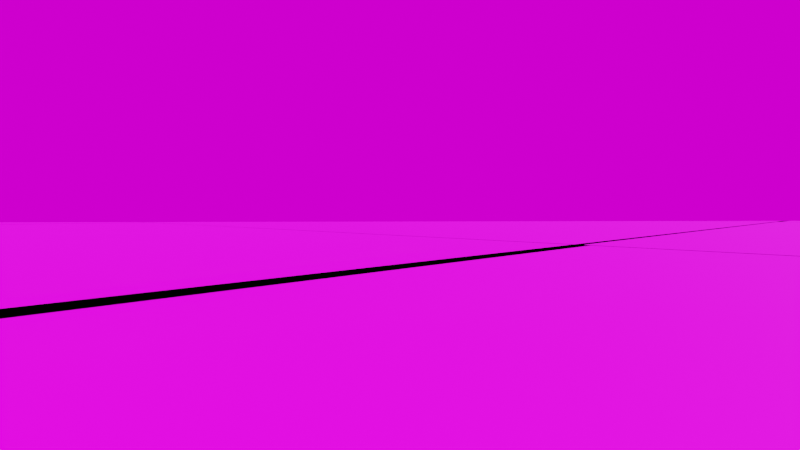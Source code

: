 # Source: groundAndSky.blend  (saved by Blender 3.3.6; exported with 4.5.12 LTS)
import bpy
from mathutils import Matrix  # noqa: F401  (used for matrix-valued properties, if any)

bpy.ops.wm.read_factory_settings(use_empty=True)
scene = bpy.context.scene
scene.name = 'Scene'

# ---- collections
col_collection = bpy.data.collections.new('Collection'); scene.collection.children.link(col_collection)

# ---- images (referenced by path relative to the original .blend; pixels are not part of the script)
import os
ASSET_DIR = os.environ.get("B2B_ASSET_DIR", "")  # directory of the original .blend (textures are referenced by path, not embedded)
HERE = os.path.dirname(os.path.abspath(__file__))  # packed textures are extracted next to this script under _unpacked/

def load_image(name, relpath, width, height, colorspace="sRGB"):
    """Load a texture the original file referenced (path relative to the .blend, or extracted next to this script)."""
    p = next((c for c in (os.path.join(HERE, relpath), os.path.join(ASSET_DIR, relpath)) if relpath and os.path.exists(c)), "")
    if p:
        img = bpy.data.images.load(p, check_existing=True)
        img.name = name
    else:  # same state as the original file: an image datablock whose file is absent (Cycles renders it pink)
        img = bpy.data.images.new(name, width, height)
        img.source = "FILE"
        img.filepath = "//" + (relpath or name)
    img.colorspace_settings.name = colorspace
    return img
img_grass_jpg = load_image('grass.jpg', 'grass.jpg', 1024, 1024, 'sRGB')
img_grass_jpg_001 = load_image('grass.jpg.001', 'grass.jpg', 1024, 1024, 'sRGB')
img_grass_jpg_002 = load_image('grass.jpg.002', 'grass.jpg', 1024, 1024, 'sRGB')
img_grass_jpg_003 = load_image('grass.jpg.003', 'grass.jpg', 1024, 1024, 'sRGB')
img_grass_jpg_004 = load_image('grass.jpg.004', 'grass.jpg', 1024, 1024, 'sRGB')
img_grass_jpg_005 = load_image('grass.jpg.005', 'grass.jpg', 1024, 1024, 'sRGB')
img_grass_jpg_006 = load_image('grass.jpg.006', 'grass.jpg', 1024, 1024, 'sRGB')
img_grass_jpg_007 = load_image('grass.jpg.007', 'grass.jpg', 1024, 1024, 'sRGB')
img_grass_jpg_008 = load_image('grass.jpg.008', 'grass.jpg', 1024, 1024, 'sRGB')
img_grass_jpg_009 = load_image('grass.jpg.009', 'grass.jpg', 1024, 1024, 'sRGB')
img_grass_jpg_010 = load_image('grass.jpg.010', 'grass.jpg', 1024, 1024, 'sRGB')
img_grass_jpg_011 = load_image('grass.jpg.011', 'grass.jpg', 1024, 1024, 'sRGB')
img_grass_jpg_012 = load_image('grass.jpg.012', 'grass.jpg', 1024, 1024, 'sRGB')
img_grass_jpg_013 = load_image('grass.jpg.013', 'grass.jpg', 1024, 1024, 'sRGB')
img_grass_jpg_014 = load_image('grass.jpg.014', 'grass.jpg', 1024, 1024, 'sRGB')
img_grass_jpg_015 = load_image('grass.jpg.015', 'grass.jpg', 1024, 1024, 'sRGB')
img_sky_jpg = load_image('sky.jpg', 'sky.jpg', 1024, 1024, 'sRGB')

# ---- materials (node trees are filled in below, after node groups)
mat_material_001 = bpy.data.materials.new('Material.001')
mat_material_001.use_transparent_shadow = False
mat_material_002 = bpy.data.materials.new('Material.002')
mat_material_002.use_transparent_shadow = False
mat_material_003 = bpy.data.materials.new('Material.003')
mat_material_003.use_transparent_shadow = False
mat_material_004 = bpy.data.materials.new('Material.004')
mat_material_004.use_transparent_shadow = False
mat_material_005 = bpy.data.materials.new('Material.005')
mat_material_005.use_transparent_shadow = False
mat_material_006 = bpy.data.materials.new('Material.006')
mat_material_006.use_transparent_shadow = False
mat_material_007 = bpy.data.materials.new('Material.007')
mat_material_007.use_transparent_shadow = False
mat_material_008 = bpy.data.materials.new('Material.008')
mat_material_008.use_transparent_shadow = False
mat_material_009 = bpy.data.materials.new('Material.009')
mat_material_009.use_transparent_shadow = False
mat_material_010 = bpy.data.materials.new('Material.010')
mat_material_010.use_transparent_shadow = False
mat_material_011 = bpy.data.materials.new('Material.011')
mat_material_011.use_transparent_shadow = False
mat_material_012 = bpy.data.materials.new('Material.012')
mat_material_012.use_transparent_shadow = False
mat_material_013 = bpy.data.materials.new('Material.013')
mat_material_013.use_transparent_shadow = False
mat_material_014 = bpy.data.materials.new('Material.014')
mat_material_014.use_transparent_shadow = False
mat_material_015 = bpy.data.materials.new('Material.015')
mat_material_015.use_transparent_shadow = False
mat_material_016 = bpy.data.materials.new('Material.016')
mat_material_016.use_transparent_shadow = False

# ---- material node trees
mat_material_001.use_nodes = True; mat_material_001.node_tree.nodes.clear()
_N = mat_material_001.node_tree.nodes; _L = mat_material_001.node_tree.links
n0 = _N.new('ShaderNodeBsdfPrincipled'); n0.name = 'Principled BSDF'; n0.location = (10, 300)
n0.distribution = 'GGX'
n0.subsurface_method = 'RANDOM_WALK_SKIN'
n0.inputs[3].default_value = 1.45
n0.inputs[27].default_value = (0.0, 0.0, 0.0, 1.0)
n0.inputs[28].default_value = 1.0
n1 = _N.new('ShaderNodeOutputMaterial'); n1.name = 'Material Output'; n1.location = (300, 300)
n2 = _N.new('ShaderNodeTexImage'); n2.name = 'Image Texture'; n2.location = (-280, 275)
n2.image = img_grass_jpg
_L.new(n0.outputs[0], n1.inputs[0])
_L.new(n2.outputs[0], n0.inputs[0])
n1.is_active_output = True
mat_material_002.use_nodes = True; mat_material_002.node_tree.nodes.clear()
_N = mat_material_002.node_tree.nodes; _L = mat_material_002.node_tree.links
n0 = _N.new('ShaderNodeBsdfPrincipled'); n0.name = 'Principled BSDF'; n0.location = (10, 300)
n0.distribution = 'GGX'
n0.subsurface_method = 'RANDOM_WALK_SKIN'
n0.inputs[3].default_value = 1.45
n0.inputs[27].default_value = (0.0, 0.0, 0.0, 1.0)
n0.inputs[28].default_value = 1.0
n1 = _N.new('ShaderNodeOutputMaterial'); n1.name = 'Material Output'; n1.location = (300, 300)
n2 = _N.new('ShaderNodeTexImage'); n2.name = 'Image Texture'; n2.location = (-280, 275)
n2.image = img_grass_jpg_001
_L.new(n0.outputs[0], n1.inputs[0])
_L.new(n2.outputs[0], n0.inputs[0])
n1.is_active_output = True
mat_material_003.use_nodes = True; mat_material_003.node_tree.nodes.clear()
_N = mat_material_003.node_tree.nodes; _L = mat_material_003.node_tree.links
n0 = _N.new('ShaderNodeBsdfPrincipled'); n0.name = 'Principled BSDF'; n0.location = (10, 300)
n0.distribution = 'GGX'
n0.subsurface_method = 'RANDOM_WALK_SKIN'
n0.inputs[3].default_value = 1.45
n0.inputs[27].default_value = (0.0, 0.0, 0.0, 1.0)
n0.inputs[28].default_value = 1.0
n1 = _N.new('ShaderNodeOutputMaterial'); n1.name = 'Material Output'; n1.location = (300, 300)
n2 = _N.new('ShaderNodeTexImage'); n2.name = 'Image Texture'; n2.location = (-280, 275)
n2.image = img_grass_jpg_002
_L.new(n0.outputs[0], n1.inputs[0])
_L.new(n2.outputs[0], n0.inputs[0])
n1.is_active_output = True
mat_material_004.use_nodes = True; mat_material_004.node_tree.nodes.clear()
_N = mat_material_004.node_tree.nodes; _L = mat_material_004.node_tree.links
n0 = _N.new('ShaderNodeBsdfPrincipled'); n0.name = 'Principled BSDF'; n0.location = (10, 300)
n0.distribution = 'GGX'
n0.subsurface_method = 'RANDOM_WALK_SKIN'
n0.inputs[3].default_value = 1.45
n0.inputs[27].default_value = (0.0, 0.0, 0.0, 1.0)
n0.inputs[28].default_value = 1.0
n1 = _N.new('ShaderNodeOutputMaterial'); n1.name = 'Material Output'; n1.location = (300, 300)
n2 = _N.new('ShaderNodeTexImage'); n2.name = 'Image Texture'; n2.location = (-280, 275)
n2.image = img_grass_jpg_003
_L.new(n0.outputs[0], n1.inputs[0])
_L.new(n2.outputs[0], n0.inputs[0])
n1.is_active_output = True
mat_material_005.use_nodes = True; mat_material_005.node_tree.nodes.clear()
_N = mat_material_005.node_tree.nodes; _L = mat_material_005.node_tree.links
n0 = _N.new('ShaderNodeBsdfPrincipled'); n0.name = 'Principled BSDF'; n0.location = (10, 300)
n0.distribution = 'GGX'
n0.subsurface_method = 'RANDOM_WALK_SKIN'
n0.inputs[3].default_value = 1.45
n0.inputs[27].default_value = (0.0, 0.0, 0.0, 1.0)
n0.inputs[28].default_value = 1.0
n1 = _N.new('ShaderNodeOutputMaterial'); n1.name = 'Material Output'; n1.location = (300, 300)
n2 = _N.new('ShaderNodeTexImage'); n2.name = 'Image Texture'; n2.location = (-280, 275)
n2.image = img_grass_jpg_004
_L.new(n0.outputs[0], n1.inputs[0])
_L.new(n2.outputs[0], n0.inputs[0])
n1.is_active_output = True
mat_material_006.use_nodes = True; mat_material_006.node_tree.nodes.clear()
_N = mat_material_006.node_tree.nodes; _L = mat_material_006.node_tree.links
n0 = _N.new('ShaderNodeBsdfPrincipled'); n0.name = 'Principled BSDF'; n0.location = (10, 300)
n0.distribution = 'GGX'
n0.subsurface_method = 'RANDOM_WALK_SKIN'
n0.inputs[3].default_value = 1.45
n0.inputs[27].default_value = (0.0, 0.0, 0.0, 1.0)
n0.inputs[28].default_value = 1.0
n1 = _N.new('ShaderNodeOutputMaterial'); n1.name = 'Material Output'; n1.location = (300, 300)
n2 = _N.new('ShaderNodeTexImage'); n2.name = 'Image Texture'; n2.location = (-280, 275)
n2.image = img_grass_jpg_005
_L.new(n0.outputs[0], n1.inputs[0])
_L.new(n2.outputs[0], n0.inputs[0])
n1.is_active_output = True
mat_material_007.use_nodes = True; mat_material_007.node_tree.nodes.clear()
_N = mat_material_007.node_tree.nodes; _L = mat_material_007.node_tree.links
n0 = _N.new('ShaderNodeBsdfPrincipled'); n0.name = 'Principled BSDF'; n0.location = (10, 300)
n0.distribution = 'GGX'
n0.subsurface_method = 'RANDOM_WALK_SKIN'
n0.inputs[3].default_value = 1.45
n0.inputs[27].default_value = (0.0, 0.0, 0.0, 1.0)
n0.inputs[28].default_value = 1.0
n1 = _N.new('ShaderNodeOutputMaterial'); n1.name = 'Material Output'; n1.location = (300, 300)
n2 = _N.new('ShaderNodeTexImage'); n2.name = 'Image Texture'; n2.location = (-280, 275)
n2.image = img_grass_jpg_006
_L.new(n0.outputs[0], n1.inputs[0])
_L.new(n2.outputs[0], n0.inputs[0])
n1.is_active_output = True
mat_material_008.use_nodes = True; mat_material_008.node_tree.nodes.clear()
_N = mat_material_008.node_tree.nodes; _L = mat_material_008.node_tree.links
n0 = _N.new('ShaderNodeBsdfPrincipled'); n0.name = 'Principled BSDF'; n0.location = (10, 300)
n0.distribution = 'GGX'
n0.subsurface_method = 'RANDOM_WALK_SKIN'
n0.inputs[3].default_value = 1.45
n0.inputs[27].default_value = (0.0, 0.0, 0.0, 1.0)
n0.inputs[28].default_value = 1.0
n1 = _N.new('ShaderNodeOutputMaterial'); n1.name = 'Material Output'; n1.location = (300, 300)
n2 = _N.new('ShaderNodeTexImage'); n2.name = 'Image Texture'; n2.location = (-280, 275)
n2.image = img_grass_jpg_007
_L.new(n0.outputs[0], n1.inputs[0])
_L.new(n2.outputs[0], n0.inputs[0])
n1.is_active_output = True
mat_material_009.use_nodes = True; mat_material_009.node_tree.nodes.clear()
_N = mat_material_009.node_tree.nodes; _L = mat_material_009.node_tree.links
n0 = _N.new('ShaderNodeBsdfPrincipled'); n0.name = 'Principled BSDF'; n0.location = (10, 300)
n0.distribution = 'GGX'
n0.subsurface_method = 'RANDOM_WALK_SKIN'
n0.inputs[3].default_value = 1.45
n0.inputs[27].default_value = (0.0, 0.0, 0.0, 1.0)
n0.inputs[28].default_value = 1.0
n1 = _N.new('ShaderNodeOutputMaterial'); n1.name = 'Material Output'; n1.location = (300, 300)
n2 = _N.new('ShaderNodeTexImage'); n2.name = 'Image Texture'; n2.location = (-280, 275)
n2.image = img_grass_jpg_008
_L.new(n0.outputs[0], n1.inputs[0])
_L.new(n2.outputs[0], n0.inputs[0])
n1.is_active_output = True
mat_material_010.use_nodes = True; mat_material_010.node_tree.nodes.clear()
_N = mat_material_010.node_tree.nodes; _L = mat_material_010.node_tree.links
n0 = _N.new('ShaderNodeBsdfPrincipled'); n0.name = 'Principled BSDF'; n0.location = (10, 300)
n0.distribution = 'GGX'
n0.subsurface_method = 'RANDOM_WALK_SKIN'
n0.inputs[3].default_value = 1.45
n0.inputs[27].default_value = (0.0, 0.0, 0.0, 1.0)
n0.inputs[28].default_value = 1.0
n1 = _N.new('ShaderNodeOutputMaterial'); n1.name = 'Material Output'; n1.location = (300, 300)
n2 = _N.new('ShaderNodeTexImage'); n2.name = 'Image Texture'; n2.location = (-280, 275)
n2.image = img_grass_jpg_009
_L.new(n0.outputs[0], n1.inputs[0])
_L.new(n2.outputs[0], n0.inputs[0])
n1.is_active_output = True
mat_material_011.use_nodes = True; mat_material_011.node_tree.nodes.clear()
_N = mat_material_011.node_tree.nodes; _L = mat_material_011.node_tree.links
n0 = _N.new('ShaderNodeBsdfPrincipled'); n0.name = 'Principled BSDF'; n0.location = (10, 300)
n0.distribution = 'GGX'
n0.subsurface_method = 'RANDOM_WALK_SKIN'
n0.inputs[3].default_value = 1.45
n0.inputs[27].default_value = (0.0, 0.0, 0.0, 1.0)
n0.inputs[28].default_value = 1.0
n1 = _N.new('ShaderNodeOutputMaterial'); n1.name = 'Material Output'; n1.location = (300, 300)
n2 = _N.new('ShaderNodeTexImage'); n2.name = 'Image Texture'; n2.location = (-280, 275)
n2.image = img_grass_jpg_010
_L.new(n0.outputs[0], n1.inputs[0])
_L.new(n2.outputs[0], n0.inputs[0])
n1.is_active_output = True
mat_material_012.use_nodes = True; mat_material_012.node_tree.nodes.clear()
_N = mat_material_012.node_tree.nodes; _L = mat_material_012.node_tree.links
n0 = _N.new('ShaderNodeBsdfPrincipled'); n0.name = 'Principled BSDF'; n0.location = (10, 300)
n0.distribution = 'GGX'
n0.subsurface_method = 'RANDOM_WALK_SKIN'
n0.inputs[3].default_value = 1.45
n0.inputs[27].default_value = (0.0, 0.0, 0.0, 1.0)
n0.inputs[28].default_value = 1.0
n1 = _N.new('ShaderNodeOutputMaterial'); n1.name = 'Material Output'; n1.location = (300, 300)
n2 = _N.new('ShaderNodeTexImage'); n2.name = 'Image Texture'; n2.location = (-280, 275)
n2.image = img_grass_jpg_011
_L.new(n0.outputs[0], n1.inputs[0])
_L.new(n2.outputs[0], n0.inputs[0])
n1.is_active_output = True
mat_material_013.use_nodes = True; mat_material_013.node_tree.nodes.clear()
_N = mat_material_013.node_tree.nodes; _L = mat_material_013.node_tree.links
n0 = _N.new('ShaderNodeBsdfPrincipled'); n0.name = 'Principled BSDF'; n0.location = (10, 300)
n0.distribution = 'GGX'
n0.subsurface_method = 'RANDOM_WALK_SKIN'
n0.inputs[3].default_value = 1.45
n0.inputs[27].default_value = (0.0, 0.0, 0.0, 1.0)
n0.inputs[28].default_value = 1.0
n1 = _N.new('ShaderNodeOutputMaterial'); n1.name = 'Material Output'; n1.location = (300, 300)
n2 = _N.new('ShaderNodeTexImage'); n2.name = 'Image Texture'; n2.location = (-280, 275)
n2.image = img_grass_jpg_012
_L.new(n0.outputs[0], n1.inputs[0])
_L.new(n2.outputs[0], n0.inputs[0])
n1.is_active_output = True
mat_material_014.use_nodes = True; mat_material_014.node_tree.nodes.clear()
_N = mat_material_014.node_tree.nodes; _L = mat_material_014.node_tree.links
n0 = _N.new('ShaderNodeBsdfPrincipled'); n0.name = 'Principled BSDF'; n0.location = (10, 300)
n0.distribution = 'GGX'
n0.subsurface_method = 'RANDOM_WALK_SKIN'
n0.inputs[3].default_value = 1.45
n0.inputs[27].default_value = (0.0, 0.0, 0.0, 1.0)
n0.inputs[28].default_value = 1.0
n1 = _N.new('ShaderNodeOutputMaterial'); n1.name = 'Material Output'; n1.location = (300, 300)
n2 = _N.new('ShaderNodeTexImage'); n2.name = 'Image Texture'; n2.location = (-280, 275)
n2.image = img_grass_jpg_013
_L.new(n0.outputs[0], n1.inputs[0])
_L.new(n2.outputs[0], n0.inputs[0])
n1.is_active_output = True
mat_material_015.use_nodes = True; mat_material_015.node_tree.nodes.clear()
_N = mat_material_015.node_tree.nodes; _L = mat_material_015.node_tree.links
n0 = _N.new('ShaderNodeBsdfPrincipled'); n0.name = 'Principled BSDF'; n0.location = (10, 300)
n0.distribution = 'GGX'
n0.subsurface_method = 'RANDOM_WALK_SKIN'
n0.inputs[3].default_value = 1.45
n0.inputs[27].default_value = (0.0, 0.0, 0.0, 1.0)
n0.inputs[28].default_value = 1.0
n1 = _N.new('ShaderNodeOutputMaterial'); n1.name = 'Material Output'; n1.location = (300, 300)
n2 = _N.new('ShaderNodeTexImage'); n2.name = 'Image Texture'; n2.location = (-280, 275)
n2.image = img_grass_jpg_014
_L.new(n0.outputs[0], n1.inputs[0])
_L.new(n2.outputs[0], n0.inputs[0])
n1.is_active_output = True
mat_material_016.use_nodes = True; mat_material_016.node_tree.nodes.clear()
_N = mat_material_016.node_tree.nodes; _L = mat_material_016.node_tree.links
n0 = _N.new('ShaderNodeBsdfPrincipled'); n0.name = 'Principled BSDF'; n0.location = (10, 300)
n0.distribution = 'GGX'
n0.subsurface_method = 'RANDOM_WALK_SKIN'
n0.inputs[3].default_value = 1.45
n0.inputs[27].default_value = (0.0, 0.0, 0.0, 1.0)
n0.inputs[28].default_value = 1.0
n1 = _N.new('ShaderNodeOutputMaterial'); n1.name = 'Material Output'; n1.location = (300, 300)
n2 = _N.new('ShaderNodeTexImage'); n2.name = 'Image Texture'; n2.location = (-280, 275)
n2.image = img_grass_jpg_015
_L.new(n0.outputs[0], n1.inputs[0])
_L.new(n2.outputs[0], n0.inputs[0])
n1.is_active_output = True

# ---- world
world_world = bpy.data.worlds.new('World'); scene.world = world_world
world_world.use_nodes = True; world_world.node_tree.nodes.clear()
_N = world_world.node_tree.nodes; _L = world_world.node_tree.links
n0 = _N.new('ShaderNodeOutputWorld'); n0.name = 'World Output'; n0.location = (300, 300)
n1 = _N.new('ShaderNodeBackground'); n1.name = 'Background'; n1.location = (10, 300)
n2 = _N.new('ShaderNodeTexEnvironment'); n2.name = 'Environment Texture'; n2.location = (-280, 275)
n2.image = img_sky_jpg
_L.new(n1.outputs[0], n0.inputs[0])
_L.new(n2.outputs[0], n1.inputs[0])
n0.is_active_output = True
world_world.color = (0.05088, 0.05088, 0.05088)
world_world.use_sun_shadow = False
world_world.sun_shadow_jitter_overblur = 0.0

# ---- cameras
cam_camera = bpy.data.cameras.new('Camera')
cam_camera.clip_end = 100.0
cam_camera.lens = 20.0
cam_camera.ortho_scale = 7.314
cam_camera_001 = bpy.data.cameras.new('Camera.001')
cam_camera_001.clip_end = 100.0
cam_camera_001.ortho_scale = 7.314

# ---- lights
light_light = bpy.data.lights.new('Light', 'SUN')
light_light.transmission_factor = 0.0
light_light.angle = 0.1993
light_light.energy = 2.0
light_light.shadow_soft_size = 0.1
light_light.shadow_cascade_max_distance = 1000.0
light_light_001 = bpy.data.lights.new('Light.001', 'SUN')
light_light_001.transmission_factor = 0.0
light_light_001.angle = 0.1993
light_light_001.energy = 2.0
light_light_001.shadow_soft_size = 0.1
light_light_001.shadow_cascade_max_distance = 1000.0

# ---- meshes
me_plane = bpy.data.meshes.new('Plane')
me_plane.from_pydata([(-1.0, -1.0, 0.0), (1.0, -1.0, 0.0), (-1.0, 1.0, 0.0), (1.0, 1.0, 0.0)], [], [(0, 1, 3, 2)])
_uv = me_plane.uv_layers.new(name='UVMap')
_uv.uv.foreach_set('vector', [0.0, 0.0, 1.0, 0.0, 1.0, 1.0, 0.0, 1.0])
me_plane.materials.append(mat_material_001)
me_plane.update()
me_plane_001 = bpy.data.meshes.new('Plane.001')
me_plane_001.from_pydata([(-1.0, -1.0, 0.0), (1.0, -1.0, 0.0), (-1.0, 1.0, 0.0), (1.0, 1.0, 0.0)], [], [(0, 1, 3, 2)])
_uv = me_plane_001.uv_layers.new(name='UVMap')
_uv.uv.foreach_set('vector', [0.0, 0.0, 1.0, 0.0, 1.0, 1.0, 0.0, 1.0])
me_plane_001.materials.append(mat_material_002)
me_plane_001.update()
me_plane_002 = bpy.data.meshes.new('Plane.002')
me_plane_002.from_pydata([(-1.0, -1.0, 0.0), (1.0, -1.0, 0.0), (-1.0, 1.0, 0.0), (1.0, 1.0, 0.0)], [], [(0, 1, 3, 2)])
_uv = me_plane_002.uv_layers.new(name='UVMap')
_uv.uv.foreach_set('vector', [0.0, 0.0, 1.0, 0.0, 1.0, 1.0, 0.0, 1.0])
me_plane_002.materials.append(mat_material_003)
me_plane_002.update()
me_plane_003 = bpy.data.meshes.new('Plane.003')
me_plane_003.from_pydata([(-1.0, -1.0, 0.0), (1.0, -1.0, 0.0), (-1.0, 1.0, 0.0), (1.0, 1.0, 0.0)], [], [(0, 1, 3, 2)])
_uv = me_plane_003.uv_layers.new(name='UVMap')
_uv.uv.foreach_set('vector', [0.0, 0.0, 1.0, 0.0, 1.0, 1.0, 0.0, 1.0])
me_plane_003.materials.append(mat_material_004)
me_plane_003.update()
me_plane_004 = bpy.data.meshes.new('Plane.004')
me_plane_004.from_pydata([(-1.0, -1.0, 0.0), (1.0, -1.0, 0.0), (-1.0, 1.0, 0.0), (1.0, 1.0, 0.0)], [], [(0, 1, 3, 2)])
_uv = me_plane_004.uv_layers.new(name='UVMap')
_uv.uv.foreach_set('vector', [0.0, 0.0, 1.0, 0.0, 1.0, 1.0, 0.0, 1.0])
me_plane_004.materials.append(mat_material_005)
me_plane_004.update()
me_plane_005 = bpy.data.meshes.new('Plane.005')
me_plane_005.from_pydata([(-1.0, -1.0, 0.0), (1.0, -1.0, 0.0), (-1.0, 1.0, 0.0), (1.0, 1.0, 0.0)], [], [(0, 1, 3, 2)])
_uv = me_plane_005.uv_layers.new(name='UVMap')
_uv.uv.foreach_set('vector', [0.0, 0.0, 1.0, 0.0, 1.0, 1.0, 0.0, 1.0])
me_plane_005.materials.append(mat_material_006)
me_plane_005.update()
me_plane_006 = bpy.data.meshes.new('Plane.006')
me_plane_006.from_pydata([(-1.0, -1.0, 0.0), (1.0, -1.0, 0.0), (-1.0, 1.0, 0.0), (1.0, 1.0, 0.0)], [], [(0, 1, 3, 2)])
_uv = me_plane_006.uv_layers.new(name='UVMap')
_uv.uv.foreach_set('vector', [0.0, 0.0, 1.0, 0.0, 1.0, 1.0, 0.0, 1.0])
me_plane_006.materials.append(mat_material_007)
me_plane_006.update()
me_plane_007 = bpy.data.meshes.new('Plane.007')
me_plane_007.from_pydata([(-1.0, -1.0, 0.0), (1.0, -1.0, 0.0), (-1.0, 1.0, 0.0), (1.0, 1.0, 0.0)], [], [(0, 1, 3, 2)])
_uv = me_plane_007.uv_layers.new(name='UVMap')
_uv.uv.foreach_set('vector', [0.0, 0.0, 1.0, 0.0, 1.0, 1.0, 0.0, 1.0])
me_plane_007.materials.append(mat_material_008)
me_plane_007.update()
me_plane_008 = bpy.data.meshes.new('Plane.008')
me_plane_008.from_pydata([(-1.0, -1.0, 0.0), (1.0, -1.0, 0.0), (-1.0, 1.0, 0.0), (1.0, 1.0, 0.0)], [], [(0, 1, 3, 2)])
_uv = me_plane_008.uv_layers.new(name='UVMap')
_uv.uv.foreach_set('vector', [0.0, 0.0, 1.0, 0.0, 1.0, 1.0, 0.0, 1.0])
me_plane_008.materials.append(mat_material_009)
me_plane_008.update()
me_plane_009 = bpy.data.meshes.new('Plane.009')
me_plane_009.from_pydata([(-1.0, -1.0, 0.0), (1.0, -1.0, 0.0), (-1.0, 1.0, 0.0), (1.0, 1.0, 0.0)], [], [(0, 1, 3, 2)])
_uv = me_plane_009.uv_layers.new(name='UVMap')
_uv.uv.foreach_set('vector', [0.0, 0.0, 1.0, 0.0, 1.0, 1.0, 0.0, 1.0])
me_plane_009.materials.append(mat_material_010)
me_plane_009.update()
me_plane_010 = bpy.data.meshes.new('Plane.010')
me_plane_010.from_pydata([(-1.0, -1.0, 0.0), (1.0, -1.0, 0.0), (-1.0, 1.0, 0.0), (1.0, 1.0, 0.0)], [], [(0, 1, 3, 2)])
_uv = me_plane_010.uv_layers.new(name='UVMap')
_uv.uv.foreach_set('vector', [0.0, 0.0, 1.0, 0.0, 1.0, 1.0, 0.0, 1.0])
me_plane_010.materials.append(mat_material_011)
me_plane_010.update()
me_plane_011 = bpy.data.meshes.new('Plane.011')
me_plane_011.from_pydata([(-1.0, -1.0, 0.0), (1.0, -1.0, 0.0), (-1.0, 1.0, 0.0), (1.0, 1.0, 0.0)], [], [(0, 1, 3, 2)])
_uv = me_plane_011.uv_layers.new(name='UVMap')
_uv.uv.foreach_set('vector', [0.0, 0.0, 1.0, 0.0, 1.0, 1.0, 0.0, 1.0])
me_plane_011.materials.append(mat_material_012)
me_plane_011.update()
me_plane_012 = bpy.data.meshes.new('Plane.012')
me_plane_012.from_pydata([(-1.0, -1.0, 0.0), (1.0, -1.0, 0.0), (-1.0, 1.0, 0.0), (1.0, 1.0, 0.0)], [], [(0, 1, 3, 2)])
_uv = me_plane_012.uv_layers.new(name='UVMap')
_uv.uv.foreach_set('vector', [0.0, 0.0, 1.0, 0.0, 1.0, 1.0, 0.0, 1.0])
me_plane_012.materials.append(mat_material_013)
me_plane_012.update()
me_plane_013 = bpy.data.meshes.new('Plane.013')
me_plane_013.from_pydata([(-1.0, -1.0, 0.0), (1.0, -1.0, 0.0), (-1.0, 1.0, 0.0), (1.0, 1.0, 0.0)], [], [(0, 1, 3, 2)])
_uv = me_plane_013.uv_layers.new(name='UVMap')
_uv.uv.foreach_set('vector', [0.0, 0.0, 1.0, 0.0, 1.0, 1.0, 0.0, 1.0])
me_plane_013.materials.append(mat_material_014)
me_plane_013.update()
me_plane_014 = bpy.data.meshes.new('Plane.014')
me_plane_014.from_pydata([(-1.0, -1.0, 0.0), (1.0, -1.0, 0.0), (-1.0, 1.0, 0.0), (1.0, 1.0, 0.0)], [], [(0, 1, 3, 2)])
_uv = me_plane_014.uv_layers.new(name='UVMap')
_uv.uv.foreach_set('vector', [0.0, 0.0, 1.0, 0.0, 1.0, 1.0, 0.0, 1.0])
me_plane_014.materials.append(mat_material_015)
me_plane_014.update()
me_plane_015 = bpy.data.meshes.new('Plane.015')
me_plane_015.from_pydata([(-1.0, -1.0, 0.0), (1.0, -1.0, 0.0), (-1.0, 1.0, 0.0), (1.0, 1.0, 0.0)], [], [(0, 1, 3, 2)])
_uv = me_plane_015.uv_layers.new(name='UVMap')
_uv.uv.foreach_set('vector', [0.0, 0.0, 1.0, 0.0, 1.0, 1.0, 0.0, 1.0])
me_plane_015.materials.append(mat_material_016)
me_plane_015.update()

# ---- objects
ob_light = bpy.data.objects.new('Light', light_light)
ob_camera = bpy.data.objects.new('Camera', cam_camera)
ob_plane = bpy.data.objects.new('Plane', me_plane)
ob_plane_001 = bpy.data.objects.new('Plane.001', me_plane_001)
ob_plane_002 = bpy.data.objects.new('Plane.002', me_plane_002)
ob_plane_003 = bpy.data.objects.new('Plane.003', me_plane_003)
ob_plane_004 = bpy.data.objects.new('Plane.004', me_plane_004)
ob_plane_005 = bpy.data.objects.new('Plane.005', me_plane_005)
ob_plane_006 = bpy.data.objects.new('Plane.006', me_plane_006)
ob_plane_007 = bpy.data.objects.new('Plane.007', me_plane_007)
ob_plane_008 = bpy.data.objects.new('Plane.008', me_plane_008)
ob_plane_009 = bpy.data.objects.new('Plane.009', me_plane_009)
ob_plane_010 = bpy.data.objects.new('Plane.010', me_plane_010)
ob_plane_011 = bpy.data.objects.new('Plane.011', me_plane_011)
ob_plane_012 = bpy.data.objects.new('Plane.012', me_plane_012)
ob_plane_013 = bpy.data.objects.new('Plane.013', me_plane_013)
ob_plane_014 = bpy.data.objects.new('Plane.014', me_plane_014)
ob_plane_015 = bpy.data.objects.new('Plane.015', me_plane_015)
ob_light_001 = bpy.data.objects.new('Light.001', light_light_001)
ob_camera_001 = bpy.data.objects.new('Camera.001', cam_camera_001)

# ---- transforms, parenting, visibility, modifiers, constraints
ob_light.location = (4.076, 1.005, 47.36)
ob_light.rotation_euler = (0.6503, 0.05522, 1.866)
ob_light.lock_rotations_4d = False
ob_light.empty_display_type = 'ARROWS'
ob_light.color = (0.0, 0.0, 0.0, 0.0)
ob_light.lineart.crease_threshold = 0.0
ob_camera.location = (60.67, -70.87, 2.005)
ob_camera.rotation_euler = (1.543, 0.001865, 0.8059)
ob_camera.lock_rotations_4d = False
ob_camera.empty_display_type = 'ARROWS'
ob_camera.color = (0.0, 0.0, 0.0, 0.0)
ob_camera.display_type = 'WIRE'
ob_camera.lineart.crease_threshold = 0.0
ob_plane.location = (1.498, 0.0, 0.0)
ob_plane.scale = (47.29, 44.05, 1.0)
ob_plane_001.location = (95.42, 0.0, 0.0)
ob_plane_001.scale = (47.29, 44.05, 1.0)
ob_plane_002.location = (95.42, -87.8, 0.0)
ob_plane_002.scale = (47.29, 44.05, 1.0)
ob_plane_003.location = (2.07, -87.8, 0.0)
ob_plane_003.scale = (47.29, 44.05, 1.0)
ob_plane_004.location = (2.07, 89.23, 0.0)
ob_plane_004.scale = (47.29, 44.05, 1.0)
ob_plane_005.location = (95.42, 89.23, 0.0)
ob_plane_005.scale = (47.29, 44.05, 1.0)
ob_plane_006.location = (95.42, 177.0, 0.0)
ob_plane_006.scale = (47.29, 44.05, 1.0)
ob_plane_007.location = (1.498, 179.4, 0.0)
ob_plane_007.scale = (47.29, 44.05, 1.0)
ob_plane_008.location = (-188.2, 177.0, 0.0)
ob_plane_008.scale = (47.29, 44.05, 1.0)
ob_plane_009.location = (-94.25, 177.0, 0.0)
ob_plane_009.scale = (47.29, 44.05, 1.0)
ob_plane_010.location = (-94.25, 89.23, 0.0)
ob_plane_010.scale = (47.29, 44.05, 1.0)
ob_plane_011.location = (-187.6, 89.23, 0.0)
ob_plane_011.scale = (47.29, 44.05, 1.0)
ob_plane_012.location = (-187.6, -87.8, 0.0)
ob_plane_012.scale = (47.29, 44.05, 1.0)
ob_plane_013.location = (-94.25, -87.8, 0.0)
ob_plane_013.scale = (47.29, 44.05, 1.0)
ob_plane_014.location = (-94.25, 0.0, 0.0)
ob_plane_014.scale = (47.29, 44.05, 1.0)
ob_plane_015.location = (-188.2, 0.0, 0.0)
ob_plane_015.scale = (47.29, 44.05, 1.0)
ob_light_001.location = (-185.6, 1.005, 47.36)
ob_light_001.rotation_euler = (0.6503, 0.05522, 1.866)
ob_light_001.lock_rotations_4d = False
ob_light_001.empty_display_type = 'ARROWS'
ob_light_001.color = (0.0, 0.0, 0.0, 0.0)
ob_light_001.lineart.crease_threshold = 0.0
ob_camera_001.location = (-182.3, -6.926, 4.958)
ob_camera_001.rotation_euler = (1.109, 0.0, 0.8149)
ob_camera_001.lock_rotations_4d = False
ob_camera_001.empty_display_type = 'ARROWS'
ob_camera_001.color = (0.0, 0.0, 0.0, 0.0)
ob_camera_001.display_type = 'WIRE'
ob_camera_001.lineart.crease_threshold = 0.0

# ---- collection membership
col_collection.objects.link(ob_light)
col_collection.objects.link(ob_camera)
col_collection.objects.link(ob_plane)
col_collection.objects.link(ob_plane_001)
col_collection.objects.link(ob_plane_002)
col_collection.objects.link(ob_plane_003)
col_collection.objects.link(ob_plane_004)
col_collection.objects.link(ob_plane_005)
col_collection.objects.link(ob_plane_006)
col_collection.objects.link(ob_plane_007)
col_collection.objects.link(ob_plane_008)
col_collection.objects.link(ob_plane_009)
col_collection.objects.link(ob_plane_010)
col_collection.objects.link(ob_plane_011)
col_collection.objects.link(ob_plane_012)
col_collection.objects.link(ob_plane_013)
col_collection.objects.link(ob_plane_014)
col_collection.objects.link(ob_plane_015)
col_collection.objects.link(ob_light_001)
col_collection.objects.link(ob_camera_001)

# ---- scene / render settings (as saved in the file)
scene.camera = ob_camera
scene.frame_start = 1; scene.frame_end = 250; scene.frame_set(1)
scene.render.engine = 'BLENDER_EEVEE_NEXT'
scene.cycles.sampling_pattern = 'TABULATED_SOBOL'
scene.cycles.use_light_tree = False
scene.view_settings.view_transform = 'Filmic'
bpy.context.view_layer.update()
